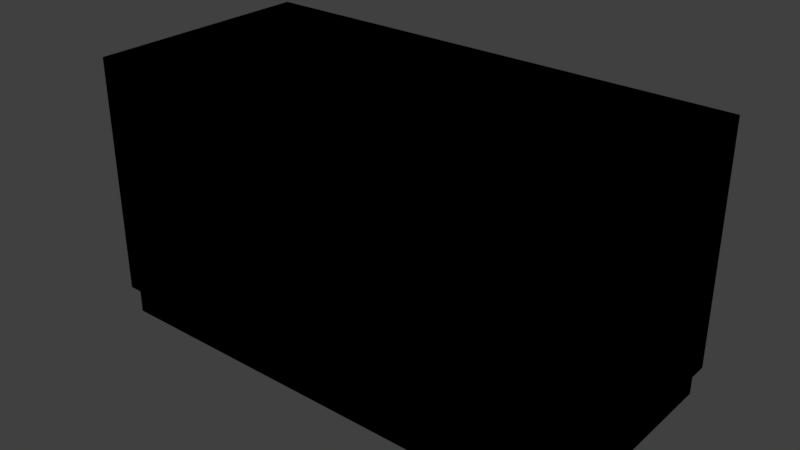 # Source: generator.blend  (saved by Blender 2.81.16; exported with 4.5.12 LTS)
import bpy
from mathutils import Matrix  # noqa: F401  (used for matrix-valued properties, if any)

bpy.ops.wm.read_factory_settings(use_empty=True)
scene = bpy.context.scene
scene.name = 'Scene'

# ---- collections
col_collection_1 = bpy.data.collections.new('Collection 1'); scene.collection.children.link(col_collection_1)

# ---- images (referenced by path relative to the original .blend; pixels are not part of the script)
import os
ASSET_DIR = os.environ.get("B2B_ASSET_DIR", "")  # directory of the original .blend (textures are referenced by path, not embedded)
HERE = os.path.dirname(os.path.abspath(__file__))  # packed textures are extracted next to this script under _unpacked/

def load_image(name, relpath, width, height, colorspace="sRGB"):
    """Load a texture the original file referenced (path relative to the .blend, or extracted next to this script)."""
    p = next((c for c in (os.path.join(HERE, relpath), os.path.join(ASSET_DIR, relpath)) if relpath and os.path.exists(c)), "")
    if p:
        img = bpy.data.images.load(p, check_existing=True)
        img.name = name
    else:  # same state as the original file: an image datablock whose file is absent (Cycles renders it pink)
        img = bpy.data.images.new(name, width, height)
        img.source = "FILE"
        img.filepath = "//" + (relpath or name)
    img.colorspace_settings.name = colorspace
    return img
img_generator_png = load_image('generator.png', '_unpacked/generator.9a2ea232.png', 256, 256, 'sRGB')

# ---- materials (node trees are filled in below, after node groups)
mat_generator = bpy.data.materials.new('generator')
mat_generator.alpha_threshold = 0.0
mat_generator.use_transparent_shadow = False
mat_generator.roughness = 0.5
mat_generator.line_color = (0.0, 0.0, 0.0, 1.0)

# ---- material node trees
mat_generator.use_nodes = True; mat_generator.node_tree.nodes.clear()
_N = mat_generator.node_tree.nodes; _L = mat_generator.node_tree.links
n0 = _N.new('ShaderNodeOutputMaterial'); n0.name = 'Material Output'; n0.location = (300, 300)
n1 = _N.new('ShaderNodeTexImage'); n1.name = 'Image Texture'; n1.location = (-53, 344)
n1.image = img_generator_png
n1.interpolation = 'Closest'
n0.is_active_output = True

# ---- world
world_world = bpy.data.worlds.new('World'); scene.world = world_world
world_world.color = (0.05088, 0.05088, 0.05088)
world_world.use_sun_shadow = False
world_world.sun_shadow_jitter_overblur = 0.0
world_world.cycles.sampling_method = 'MANUAL'

# ---- meshes
me_cube = bpy.data.meshes.new('Cube')
me_cube.from_pydata([(1.143, 0.5334, 0.6096), (1.143, -0.5334, 0.6096), (-1.143, -0.5334, 0.6096), (-1.143, 0.5334, 0.6096), (1.143, 0.5334, -0.4813), (1.143, -0.5334, -0.4813), (-1.143, -0.5334, -0.4813), (-1.143, 0.5334, -0.4813), (1.117, 0.5097, -0.6081), (1.117, -0.5097, -0.6081), (-1.117, 0.5097, -0.6081), (-1.117, -0.5097, -0.6081), (1.117, 0.5097, -0.4828), (1.117, -0.5097, -0.4828), (-1.117, -0.5097, -0.4828), (-1.117, 0.5097, -0.4828)], [], [(0, 3, 2, 1), (4, 0, 1, 5), (5, 1, 2, 6), (6, 2, 3, 7), (0, 4, 7, 3), (7, 4, 12, 15), (5, 6, 14, 13), (12, 8, 10, 15), (11, 14, 15, 10), (9, 13, 14, 11), (8, 12, 13, 9), (4, 5, 13, 12), (6, 7, 15, 14)])
_uv = me_cube.uv_layers.new(name='UVMap')
_uv.uv.foreach_set('vector', [0.3284, 0.9782, 0.3284, 0.5218, 0.6794, 0.5218, 0.6794, 0.9782, 0.312, 0.5631, 0.312, 0.9963, 0.001157, 0.9963, 0.001157, 0.5631, 0.9994, 0.0546, 0.9994, 0.5035, 0.0003232, 0.5035, 0.0003232, 0.0546, 0.6878, 0.5631, 0.6878, 0.9963, 0.9987, 0.9963, 0.9987, 0.5631, 0.0003234, 0.5035, 0.0003233, 0.0546, 0.9994, 0.0546, 0.9994, 0.5035, 0.9994, 0.0546, 0.0003233, 0.0546, 0.0003233, 0.0546, 0.9994, 0.0546, 0.9994, 0.0546, 0.0003232, 0.0546, 0.0003232, 0.0546, 0.9994, 0.0546, 0.0003233, 0.05377, 0.0003233, 0.0002595, 0.9994, 0.0002595, 0.9994, 0.05377, 0.6878, 0.5101, 0.6878, 0.5625, 0.9987, 0.5625, 0.9987, 0.5101, 0.9994, 0.0002595, 0.9994, 0.05377, 0.0003232, 0.05377, 0.0003233, 0.0002595, 0.312, 0.5101, 0.312, 0.5625, 0.001157, 0.5625, 0.001157, 0.5101, 0.312, 0.5574, 0.001157, 0.5574, 0.001157, 0.5574, 0.312, 0.5574, 0.6878, 0.5574, 0.9987, 0.5574, 0.9987, 0.5574, 0.6878, 0.5574])
me_cube.materials.append(mat_generator)
me_cube.use_remesh_preserve_volume = False
me_cube.use_remesh_preserve_attributes = False
me_cube.use_mirror_vertex_groups = False
me_cube.update()

# ---- objects
ob_generator = bpy.data.objects.new('generator', me_cube)

# ---- transforms, parenting, visibility, modifiers, constraints
ob_generator.location = (0.0, 0.0, 0.0)
ob_generator.lock_rotations_4d = False
ob_generator.empty_display_type = 'ARROWS'
ob_generator.lineart.crease_threshold = 0.0

# ---- collection membership
col_collection_1.objects.link(ob_generator)

# ---- scene / render settings (as saved in the file)
scene.frame_start = 1; scene.frame_end = 250; scene.frame_set(1)
scene.render.engine = 'BLENDER_EEVEE_NEXT'
scene.render.resolution_percentage = 50
scene.render.dither_intensity = 0.0
scene.cycles.use_denoising = False
scene.cycles.samples = 128
scene.cycles.sampling_pattern = 'TABULATED_SOBOL'
scene.cycles.use_adaptive_sampling = False
scene.cycles.use_light_tree = False
scene.cycles.blur_glossy = 0.0
scene.cycles.sample_clamp_indirect = 0.0
scene.view_settings.view_transform = 'Standard'
bpy.context.view_layer.update()

# ---- added for rendering (the .blend has no active camera and no usable light): camera, sun
cam_auto = bpy.data.cameras.new('AutoCamera')
cam_auto.lens = 50.0
cam_auto.sensor_width = 36.0
cam_auto.clip_end = 1000.0
ob_auto_camera = bpy.data.objects.new('AutoCamera', cam_auto)
scene.collection.objects.link(ob_auto_camera)
ob_auto_camera.location = (2.59174, -3.11009, 2.07412)
ob_auto_camera.rotation_euler = (1.09748, -7.21219e-08, 0.694738)
scene.camera = ob_auto_camera
light_auto_sun = bpy.data.lights.new('AutoSun', 'SUN')
light_auto_sun.energy = 3.0
light_auto_sun.angle = 0.0523599
ob_auto_sun = bpy.data.objects.new('AutoSun', light_auto_sun)
scene.collection.objects.link(ob_auto_sun)
ob_auto_sun.rotation_euler = (0.872665, 0.174533, 0.523599)
bpy.context.view_layer.update()
